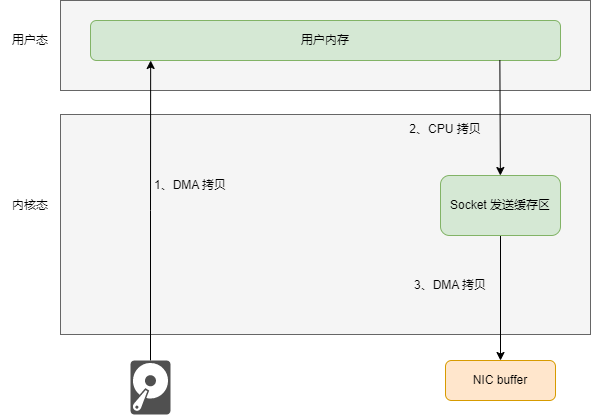

The diagram above was exported from draw.io. Its source (the exported page's mxGraphModel, read from the mxfile embedded in the PNG):
<mxGraphModel dx="842" dy="568" grid="1" gridSize="10" guides="1" tooltips="1" connect="1" arrows="1" fold="1" page="1" pageScale="1" pageWidth="1169" pageHeight="827" math="0" shadow="0">
  <root>
    <mxCell id="0" />
    <mxCell id="1" parent="0" />
    <mxCell id="c3u5uZT4dSkTz5wOGcvh-1" value="" style="rounded=0;whiteSpace=wrap;html=1;fillColor=#f5f5f5;fontColor=#333333;strokeColor=#666666;" vertex="1" parent="1">
      <mxGeometry x="130" y="80" width="530" height="90" as="geometry" />
    </mxCell>
    <mxCell id="c3u5uZT4dSkTz5wOGcvh-2" value="" style="rounded=0;whiteSpace=wrap;html=1;fillColor=#f5f5f5;fontColor=#333333;strokeColor=#666666;" vertex="1" parent="1">
      <mxGeometry x="130" y="194" width="530" height="220" as="geometry" />
    </mxCell>
    <mxCell id="c3u5uZT4dSkTz5wOGcvh-3" style="edgeStyle=orthogonalEdgeStyle;rounded=0;orthogonalLoop=1;jettySize=auto;html=1;entryX=0.128;entryY=1;entryDx=0;entryDy=0;entryPerimeter=0;" edge="1" parent="1" source="c3u5uZT4dSkTz5wOGcvh-4" target="c3u5uZT4dSkTz5wOGcvh-7">
      <mxGeometry relative="1" as="geometry">
        <mxPoint x="220" y="320" as="targetPoint" />
      </mxGeometry>
    </mxCell>
    <mxCell id="c3u5uZT4dSkTz5wOGcvh-4" value="" style="sketch=0;pointerEvents=1;shadow=0;dashed=0;html=1;strokeColor=none;fillColor=#505050;labelPosition=center;verticalLabelPosition=bottom;verticalAlign=top;outlineConnect=0;align=center;shape=mxgraph.office.devices.hard_disk;" vertex="1" parent="1">
      <mxGeometry x="200" y="440" width="40" height="54" as="geometry" />
    </mxCell>
    <mxCell id="c3u5uZT4dSkTz5wOGcvh-7" value="用户内存" style="rounded=1;whiteSpace=wrap;html=1;fillColor=#d5e8d4;strokeColor=#82b366;" vertex="1" parent="1">
      <mxGeometry x="160" y="100" width="470" height="40" as="geometry" />
    </mxCell>
    <mxCell id="c3u5uZT4dSkTz5wOGcvh-8" style="edgeStyle=orthogonalEdgeStyle;rounded=0;orthogonalLoop=1;jettySize=auto;html=1;entryX=0.5;entryY=0;entryDx=0;entryDy=0;" edge="1" parent="1" source="c3u5uZT4dSkTz5wOGcvh-9" target="c3u5uZT4dSkTz5wOGcvh-10">
      <mxGeometry relative="1" as="geometry">
        <mxPoint x="570" y="340" as="targetPoint" />
      </mxGeometry>
    </mxCell>
    <mxCell id="c3u5uZT4dSkTz5wOGcvh-9" value="Socket 发送缓存区" style="rounded=1;whiteSpace=wrap;html=1;fillColor=#d5e8d4;strokeColor=#82b366;" vertex="1" parent="1">
      <mxGeometry x="510" y="255" width="120" height="60" as="geometry" />
    </mxCell>
    <mxCell id="c3u5uZT4dSkTz5wOGcvh-10" value="NIC buffer" style="rounded=1;whiteSpace=wrap;html=1;fillColor=#ffe6cc;strokeColor=#d79b00;" vertex="1" parent="1">
      <mxGeometry x="515" y="440" width="110" height="40" as="geometry" />
    </mxCell>
    <mxCell id="c3u5uZT4dSkTz5wOGcvh-11" value="" style="endArrow=classic;html=1;rounded=0;exitX=0.871;exitY=0.988;exitDx=0;exitDy=0;exitPerimeter=0;" edge="1" parent="1" source="c3u5uZT4dSkTz5wOGcvh-7" target="c3u5uZT4dSkTz5wOGcvh-9">
      <mxGeometry width="50" height="50" relative="1" as="geometry">
        <mxPoint x="700" y="340" as="sourcePoint" />
        <mxPoint x="750" y="290" as="targetPoint" />
      </mxGeometry>
    </mxCell>
    <mxCell id="c3u5uZT4dSkTz5wOGcvh-12" value="1、DMA 拷贝" style="text;html=1;strokeColor=none;fillColor=none;align=center;verticalAlign=middle;whiteSpace=wrap;rounded=0;" vertex="1" parent="1">
      <mxGeometry x="220" y="250" width="80" height="30" as="geometry" />
    </mxCell>
    <mxCell id="c3u5uZT4dSkTz5wOGcvh-14" value="2、CPU 拷贝" style="text;html=1;strokeColor=none;fillColor=none;align=center;verticalAlign=middle;whiteSpace=wrap;rounded=0;" vertex="1" parent="1">
      <mxGeometry x="470" y="194" width="90" height="30" as="geometry" />
    </mxCell>
    <mxCell id="c3u5uZT4dSkTz5wOGcvh-15" value="3、DMA 拷贝" style="text;html=1;strokeColor=none;fillColor=none;align=center;verticalAlign=middle;whiteSpace=wrap;rounded=0;" vertex="1" parent="1">
      <mxGeometry x="480" y="350" width="80" height="30" as="geometry" />
    </mxCell>
    <mxCell id="c3u5uZT4dSkTz5wOGcvh-16" value="用户态" style="text;html=1;strokeColor=none;fillColor=none;align=center;verticalAlign=middle;whiteSpace=wrap;rounded=0;" vertex="1" parent="1">
      <mxGeometry x="70" y="105" width="60" height="30" as="geometry" />
    </mxCell>
    <mxCell id="c3u5uZT4dSkTz5wOGcvh-17" value="内核态" style="text;html=1;strokeColor=none;fillColor=none;align=center;verticalAlign=middle;whiteSpace=wrap;rounded=0;" vertex="1" parent="1">
      <mxGeometry x="70" y="270" width="60" height="30" as="geometry" />
    </mxCell>
  </root>
</mxGraphModel>